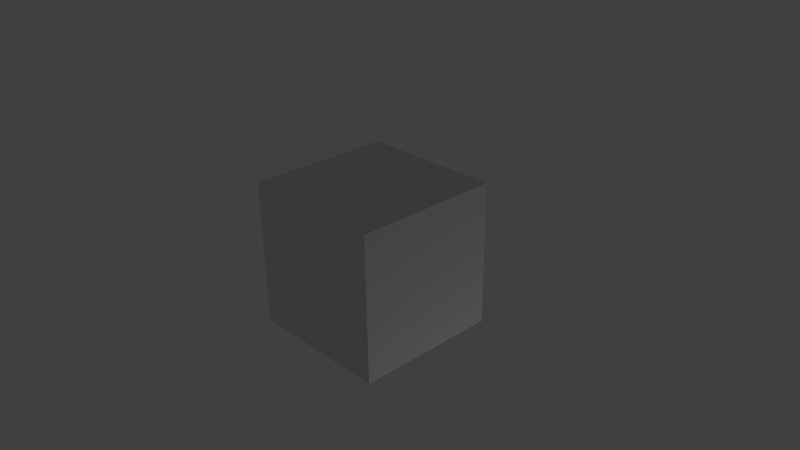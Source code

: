 # Source: Dice.blend  (saved by Blender 2.74.0; exported with 4.5.12 LTS)
import bpy
from mathutils import Matrix  # noqa: F401  (used for matrix-valued properties, if any)

bpy.ops.wm.read_factory_settings(use_empty=True)
scene = bpy.context.scene
scene.name = 'Scene'

# ---- collections
col_collection_1 = bpy.data.collections.new('Collection 1'); scene.collection.children.link(col_collection_1)

# ---- materials (node trees are filled in below, after node groups)
mat_dicematerial = bpy.data.materials.new('DiceMaterial')
mat_dicematerial.alpha_threshold = 0.0
mat_dicematerial.use_transparent_shadow = False
mat_dicematerial.roughness = 0.5
mat_dicematerial.line_color = (0.0, 0.0, 0.0, 1.0)

# ---- material node trees

# ---- world
world_world = bpy.data.worlds.new('World'); scene.world = world_world
world_world.color = (0.05088, 0.05088, 0.05088)
world_world.use_sun_shadow = False
world_world.sun_shadow_jitter_overblur = 0.0
world_world.cycles.sampling_method = 'MANUAL'
world_world.cycles.sample_map_resolution = 256

# ---- cameras
cam_camera = bpy.data.cameras.new('Camera')
cam_camera.clip_end = 100.0
cam_camera.lens = 35.0
cam_camera.sensor_width = 32.0
cam_camera.sensor_height = 18.0
cam_camera.ortho_scale = 7.314
cam_camera.dof.focus_distance = 0.0
cam_camera.dof.aperture_fstop = 128.0

# ---- lights
light_lamp = bpy.data.lights.new('Lamp', 'POINT')
light_lamp.transmission_factor = 0.0
light_lamp.cutoff_distance = 30.0
light_lamp.energy = 100.0
light_lamp.shadow_buffer_clip_start = 1.001
light_lamp.shadow_soft_size = 0.1
light_lamp.shadow_maximum_resolution = 0.006
light_lamp.use_absolute_resolution = True
light_lamp.cycles.use_multiple_importance_sampling = False

# ---- meshes
me_cube = bpy.data.meshes.new('Cube')
me_cube.from_pydata([(1.0, 1.0, -1.0), (1.0, -1.0, -1.0), (-1.0, -1.0, -1.0), (-1.0, 1.0, -1.0), (1.0, 1.0, 1.0), (1.0, -1.0, 1.0), (-1.0, -1.0, 1.0), (-1.0, 1.0, 1.0)], [], [(0, 1, 2, 3), (4, 7, 6, 5), (0, 4, 5, 1), (1, 5, 6, 2), (2, 6, 7, 3), (4, 0, 3, 7)])
_uv = me_cube.uv_layers.new(name='UVMap')
_uv.uv.foreach_set('vector', [0.6008, 0.2642, 0.6008, 0.4969, 0.368, 0.4969, 0.368, 0.2642, 0.6008, 0.9623, 0.368, 0.9623, 0.368, 0.7296, 0.6008, 0.7296, 0.8335, 0.4969, 0.8335, 0.7296, 0.6008, 0.7296, 0.6008, 0.4969, 0.6008, 0.4969, 0.6008, 0.7296, 0.368, 0.7296, 0.368, 0.4969, 0.368, 0.4969, 0.368, 0.7296, 0.1353, 0.7296, 0.1353, 0.4969, 0.6008, 0.03144, 0.6008, 0.2642, 0.368, 0.2642, 0.368, 0.03144])
me_cube.materials.append(mat_dicematerial)
me_cube.use_remesh_preserve_volume = False
me_cube.use_remesh_preserve_attributes = False
me_cube.use_mirror_vertex_groups = False
me_cube.update()
arm_armature = bpy.data.armatures.new('Armature')  # bones are not reproduced

# ---- objects
ob_armature = bpy.data.objects.new('Armature', arm_armature)
ob_cube = bpy.data.objects.new('Cube', me_cube)
ob_lamp = bpy.data.objects.new('Lamp', light_lamp)
ob_camera = bpy.data.objects.new('Camera', cam_camera)

# ---- transforms, parenting, visibility, modifiers, constraints
ob_armature.location = (0.02481, -0.04045, -0.3283)
ob_armature.lineart.crease_threshold = 0.0
ob_cube.parent = ob_armature
ob_cube.matrix_parent_inverse = Matrix(((1.0, 0.0, 0.0, -0.02481), (0.0, 1.0, 0.0, 0.04045), (0.0, 0.0, 1.0, 0.3283), (0.0, 0.0, 0.0, 1.0)))
ob_cube.location = (0.0, 0.0, 0.0)
ob_cube.lock_rotations_4d = False
ob_cube.empty_display_type = 'ARROWS'
ob_cube.lineart.crease_threshold = 0.0
_vg = ob_cube.vertex_groups.new(name='Bone')
_vg.add([0, 1, 2, 3, 4, 5, 6, 7], 1.0, 'REPLACE')
_m = ob_cube.modifiers.new('Armature', 'ARMATURE')
_m.object = ob_armature
ob_lamp.location = (4.076, 1.005, -5.484)
ob_lamp.rotation_euler = (0.6503, 0.05522, 1.866)
ob_lamp.lock_rotations_4d = False
ob_lamp.empty_display_type = 'ARROWS'
ob_lamp.color = (0.0, 0.0, 0.0, 0.0)
ob_lamp.lineart.crease_threshold = 0.0
ob_camera.location = (7.481, -6.508, 5.344)
ob_camera.rotation_euler = (1.109, 0.01082, 0.8149)
ob_camera.lock_rotations_4d = False
ob_camera.empty_display_type = 'ARROWS'
ob_camera.color = (0.0, 0.0, 0.0, 0.0)
ob_camera.display_type = 'WIRE'
ob_camera.lineart.crease_threshold = 0.0

# ---- collection membership
col_collection_1.objects.link(ob_armature)
col_collection_1.objects.link(ob_cube)
col_collection_1.objects.link(ob_lamp)
col_collection_1.objects.link(ob_camera)

# ---- scene / render settings (as saved in the file)
scene.camera = ob_camera
scene.frame_start = 1; scene.frame_end = 250; scene.frame_set(120)
scene.render.engine = 'BLENDER_EEVEE_NEXT'
scene.render.resolution_percentage = 50
scene.render.dither_intensity = 0.0
scene.cycles.use_denoising = False
scene.cycles.samples = 10
scene.cycles.sampling_pattern = 'TABULATED_SOBOL'
scene.cycles.light_sampling_threshold = 0.0
scene.cycles.use_adaptive_sampling = False
scene.cycles.use_light_tree = False
scene.cycles.blur_glossy = 0.0
scene.cycles.pixel_filter_type = 'GAUSSIAN'
scene.cycles.sample_clamp_indirect = 0.0
scene.view_settings.view_transform = 'Standard'
bpy.context.view_layer.update()
